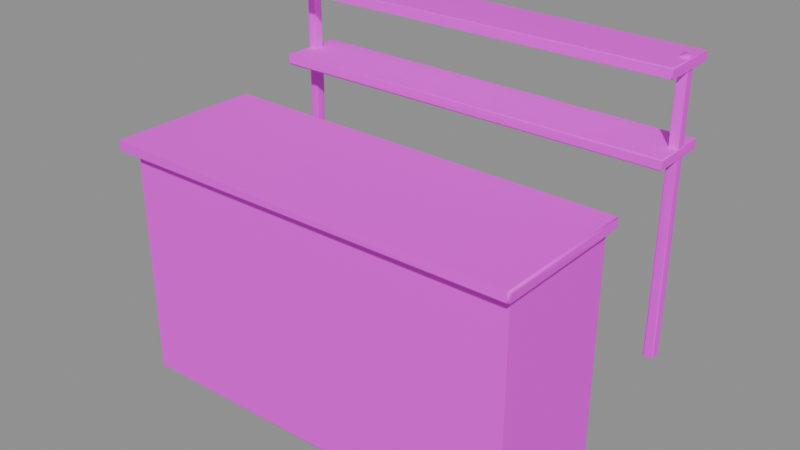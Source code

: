 # Source: shelf.blend  (saved by Blender 4.5.87; exported with 4.5.12 LTS)
import bpy
from mathutils import Matrix  # noqa: F401  (used for matrix-valued properties, if any)

bpy.ops.wm.read_factory_settings(use_empty=True)
scene = bpy.context.scene
scene.name = 'BLDA_V004_LOWPOLY_PACKAGE_shelf'

# ---- collections
col_sea_scene_b1109a_shelf = bpy.data.collections.new('SEA-SCENE-B1109A-SHELF'); scene.collection.children.link(col_sea_scene_b1109a_shelf)

# ---- images (referenced by path relative to the original .blend; pixels are not part of the script)
import os
ASSET_DIR = os.environ.get("B2B_ASSET_DIR", "")  # directory of the original .blend (textures are referenced by path, not embedded)
HERE = os.path.dirname(os.path.abspath(__file__))  # packed textures are extracted next to this script under _unpacked/

def load_image(name, relpath, width, height, colorspace="sRGB"):
    """Load a texture the original file referenced (path relative to the .blend, or extracted next to this script)."""
    p = next((c for c in (os.path.join(HERE, relpath), os.path.join(ASSET_DIR, relpath)) if relpath and os.path.exists(c)), "")
    if p:
        img = bpy.data.images.load(p, check_existing=True)
        img.name = name
    else:  # same state as the original file: an image datablock whose file is absent (Cycles renders it pink)
        img = bpy.data.images.new(name, width, height)
        img.source = "FILE"
        img.filepath = "//" + (relpath or name)
    img.colorspace_settings.name = colorspace
    return img
img_sea_cabin_timber_8x8_512_png = load_image('sea_cabin_timber_8x8_512.png', 'sea_cozy_8x8_512.png', 1024, 1024, 'sRGB')

# ---- materials (node trees are filled in below, after node groups)
mat_sea_matte = bpy.data.materials.new('SEA_Matte')

# ---- material node trees
mat_sea_matte.use_nodes = True; mat_sea_matte.node_tree.nodes.clear()
_N = mat_sea_matte.node_tree.nodes; _L = mat_sea_matte.node_tree.links
n0 = _N.new('ShaderNodeBsdfPrincipled'); n0.name = '原理化 BSDF'; n0.location = (-200, 100)
n0.inputs[2].default_value = 0.72
n1 = _N.new('ShaderNodeOutputMaterial'); n1.name = '材质输出'; n1.location = (200, 100)
n2 = _N.new('ShaderNodeUVMap'); n2.name = 'UV 贴图'; n2.location = (0, 0)
n2.uv_map = 'PaletteUV'
n3 = _N.new('ShaderNodeTexImage'); n3.name = '图像纹理'; n3.location = (0, 0)
n3.image = img_sea_cabin_timber_8x8_512_png
n3.interpolation = 'Closest'
n3.extension = 'EXTEND'
_L.new(n0.outputs[0], n1.inputs[0])
_L.new(n2.outputs[0], n3.inputs[0])
_L.new(n3.outputs[0], n0.inputs[0])
n1.is_active_output = True

# ---- meshes
me_blda = bpy.data.meshes.new('BLDA_店内柜台')
me_blda.from_pydata([(-2.042, -1.217, 0.06111), (-2.003, -1.221, 0.01327), (-1.992, -1.264, 0.05464), (2.025, -1.228, 0.08895), (1.998, -1.207, 0.05552), (2.028, 0.0764, 0.09165), (1.998, 0.05429, 0.05374), (-1.992, 0.1153, 0.05733), (-2.025, 0.07315, 0.02428), (-1.992, -1.265, 2.341), (-2.025, -1.223, 2.374), (2.028, -1.227, 2.307), (1.998, -1.204, 2.344), (1.998, 0.05643, 2.343), (2.025, 0.07816, 2.309), (-2.003, 0.07065, 2.385), (-2.027, 0.09964, 2.349)], [], [(8, 1, 0), (6, 7, 5), (6, 3, 4), (4, 2, 1), (9, 0, 2), (9, 12, 10), (14, 12, 11), (16, 7, 8), (16, 13, 14), (0, 16, 8), (6, 1, 8), (3, 9, 2), (5, 11, 3), (7, 14, 5), (12, 15, 10), (0, 1, 2), (6, 8, 7), (6, 5, 3), (4, 3, 2), (9, 10, 0), (9, 11, 12), (14, 13, 12), (16, 15, 13), (15, 16, 10), (0, 10, 16), (6, 4, 1), (3, 11, 9), (5, 14, 11), (7, 16, 14), (12, 13, 15)])
me_blda.polygons.foreach_set('use_smooth', [1, 0, 1, 0, 1, 0, 1, 1, 0, 0, 0, 0, 0, 0, 0, 1, 0, 1, 0, 1, 0, 1, 0, 1, 0, 0, 0, 0, 0, 0])
_uv = me_blda.uv_layers.new(name='PaletteUV')
_uv.uv.foreach_set('vector', [0.9209, 0.5729, 0.9271, 0.5459, 0.9645, 0.5625, 0.9354, 0.5528, 0.9105, 0.5625, 0.9406, 0.5386, 0.9225, 0.5745, 0.9177, 0.5553, 0.9428, 0.5408, 0.9278, 0.5604, 0.9176, 0.5554, 0.9446, 0.5426, 0.9236, 0.5756, 0.9415, 0.5588, 0.9448, 0.5428, 0.9446, 0.5426, 0.9105, 0.5625, 0.9486, 0.5466, 0.9177, 0.5697, 0.9438, 0.5418, 0.9456, 0.5436, 0.9241, 0.5761, 0.9453, 0.5433, 0.9479, 0.5459, 0.9176, 0.5696, 0.9278, 0.5452, 0.9645, 0.5625, 0.9375, 0.5895, 0.9375, 0.5355, 0.9433, 0.5413, 0.9168, 0.5688, 0.9574, 0.5554, 0.9433, 0.5413, 0.9413, 0.5659, 0.9375, 0.5355, 0.9454, 0.5434, 0.9375, 0.5895, 0.9375, 0.5355, 0.9397, 0.5499, 0.9236, 0.5756, 0.9375, 0.5355, 0.9406, 0.5386, 0.9225, 0.5745, 0.9375, 0.5355, 0.9486, 0.5466, 0.9375, 0.5895, 0.9105, 0.5625, 0.9448, 0.5428, 0.9354, 0.5528, 0.9218, 0.5738, 0.9105, 0.5625, 0.9225, 0.5745, 0.9105, 0.5625, 0.9177, 0.5553, 0.9278, 0.5604, 0.9105, 0.5625, 0.9176, 0.5554, 0.9236, 0.5756, 0.9105, 0.5625, 0.9415, 0.5588, 0.9446, 0.5426, 0.9375, 0.5895, 0.9105, 0.5625, 0.9177, 0.5697, 0.9105, 0.5625, 0.9438, 0.5418, 0.9176, 0.5696, 0.9105, 0.5625, 0.9278, 0.5452, 0.9271, 0.5584, 0.9105, 0.5625, 0.9372, 0.5562, 0.9375, 0.5895, 0.9222, 0.5742, 0.9375, 0.5355, 0.9168, 0.5688, 0.9105, 0.5625, 0.9574, 0.5554, 0.9413, 0.5659, 0.9343, 0.5622, 0.9375, 0.5355, 0.9375, 0.5895, 0.9294, 0.5814, 0.9375, 0.5355, 0.9236, 0.5756, 0.9296, 0.5816, 0.9375, 0.5355, 0.9225, 0.5745, 0.9317, 0.5837, 0.9375, 0.5355])
me_blda.materials.append(mat_sea_matte)
me_blda.update()
me_blda_1 = bpy.data.meshes.new('BLDA_柜台面')
me_blda_1.from_pydata([(-2.108, -1.376, 2.391), (-2.09, -1.387, 2.375), (2.103, -1.349, 2.378), (2.089, -1.367, 2.39), (2.09, 0.1215, 2.405), (2.11, 0.0954, 2.395), (2.089, 0.09911, 2.373), (-2.089, 0.1386, 2.377), (-2.107, 0.1261, 2.389), (-2.09, -1.389, 2.481), (-2.107, -1.376, 2.469), (2.11, -1.346, 2.463), (2.089, -1.36, 2.481), (2.089, 0.1125, 2.481), (2.106, 0.1006, 2.47), (-2.108, 0.1256, 2.467), (-2.091, 0.1371, 2.482)], [], [(4, 5, 6), (8, 1, 0), (7, 4, 6), (9, 0, 1), (11, 3, 2), (14, 12, 11), (8, 16, 7), (16, 10, 9), (0, 15, 8), (6, 1, 7), (3, 9, 1), (5, 11, 2), (7, 13, 4), (12, 16, 9), (13, 14, 4), (8, 7, 1), (6, 5, 2), (1, 2, 3), (9, 10, 0), (11, 12, 3), (4, 14, 5), (14, 13, 12), (8, 15, 16), (16, 15, 10), (0, 10, 15), (6, 2, 1), (3, 12, 9), (5, 14, 11), (7, 16, 13), (12, 13, 16)])
me_blda_1.polygons.foreach_set('use_smooth', [1, 1, 0, 1, 1, 1, 1, 1, 0, 0, 0, 0, 0, 0, 1, 1, 1, 0, 1, 1, 1, 1, 1, 1, 0, 0, 0, 0, 0, 0])
_uv = me_blda_1.uv_layers.new(name='PaletteUV')
_uv.uv.foreach_set('vector', [0.826, 0.826, 0.7987, 0.8257, 0.8139, 0.7869, 0.7971, 0.8241, 0.8149, 0.7879, 0.8183, 0.7913, 0.7893, 0.8163, 0.8088, 0.7951, 0.8096, 0.8025, 0.8125, 0.8395, 0.8028, 0.7952, 0.8395, 0.8125, 0.7927, 0.8197, 0.7924, 0.8056, 0.8199, 0.7929, 0.8048, 0.8095, 0.816, 0.8129, 0.8206, 0.7936, 0.8104, 0.8028, 0.7855, 0.8125, 0.8165, 0.8166, 0.7986, 0.8256, 0.7912, 0.8068, 0.8198, 0.7928, 0.8125, 0.8395, 0.8125, 0.7855, 0.8136, 0.7866, 0.7917, 0.8187, 0.8316, 0.8046, 0.8204, 0.8316, 0.8125, 0.8395, 0.8125, 0.7855, 0.8192, 0.7922, 0.7987, 0.8257, 0.8125, 0.7855, 0.8206, 0.7936, 0.8125, 0.8395, 0.8125, 0.7855, 0.8088, 0.7951, 0.7998, 0.8268, 0.8125, 0.7855, 0.8204, 0.7934, 0.8204, 0.8316, 0.799, 0.8038, 0.8125, 0.7855, 0.7971, 0.8241, 0.7855, 0.8125, 0.8149, 0.7879, 0.7971, 0.8241, 0.7855, 0.8125, 0.8142, 0.8086, 0.8163, 0.8141, 0.8125, 0.8395, 0.7855, 0.8125, 0.8125, 0.8395, 0.7855, 0.8125, 0.8028, 0.7952, 0.7927, 0.8197, 0.7855, 0.8125, 0.7924, 0.8056, 0.826, 0.826, 0.7855, 0.8125, 0.8197, 0.7927, 0.8048, 0.8095, 0.7855, 0.8125, 0.816, 0.8129, 0.8104, 0.8028, 0.8047, 0.816, 0.7855, 0.8125, 0.7986, 0.8256, 0.7855, 0.8125, 0.7912, 0.8068, 0.8125, 0.8395, 0.8055, 0.8325, 0.8125, 0.7855, 0.7917, 0.8187, 0.7855, 0.8125, 0.8316, 0.8046, 0.8125, 0.8395, 0.8056, 0.8326, 0.8125, 0.7855, 0.7987, 0.8257, 0.799, 0.8038, 0.8125, 0.7855, 0.8125, 0.8395, 0.8093, 0.8124, 0.8125, 0.7855, 0.7998, 0.8268, 0.7982, 0.8252, 0.8125, 0.7855])
me_blda_1.materials.append(mat_sea_matte)
me_blda_1.update()
me_blda_2 = bpy.data.meshes.new('BLDA_后陈列架')
me_blda_2.from_pydata([(-2.095, 0.7661, 2.637), (-2.081, 0.7692, 2.622), (-2.081, 0.7527, 2.64), (2.092, 0.7771, 2.638), (2.083, 0.7845, 2.628), (2.095, 1.366, 2.637), (2.083, 1.373, 2.629), (-2.084, 1.395, 2.637), (-2.092, 1.384, 2.627), (-2.083, 0.7581, 2.731), (-2.095, 0.7658, 2.722), (2.083, 0.7848, 2.731), (2.092, 0.7766, 2.719), (2.083, 1.376, 2.72), (2.092, 1.365, 2.728), (-2.095, 1.384, 2.721), (-2.083, 1.391, 2.732)], [], [(8, 1, 0), (4, 5, 3), (1, 3, 2), (2, 10, 0), (13, 5, 6), (14, 11, 12), (15, 7, 8), (13, 16, 14), (16, 10, 9), (0, 15, 8), (6, 1, 8), (2, 12, 9), (5, 12, 3), (7, 13, 6), (11, 16, 9), (2, 0, 1), (8, 7, 6), (4, 6, 5), (1, 4, 3), (2, 9, 10), (12, 11, 9), (13, 14, 5), (15, 16, 7), (16, 15, 10), (0, 10, 15), (6, 4, 1), (2, 3, 12), (5, 14, 12), (7, 16, 13), (11, 14, 16)])
me_blda_2.polygons.foreach_set('use_smooth', [1, 1, 0, 1, 1, 1, 1, 0, 1, 0, 0, 0, 0, 0, 0, 1, 0, 1, 0, 1, 0, 1, 1, 1, 0, 0, 0, 0, 0, 0])
_uv = me_blda_2.uv_layers.new(name='PaletteUV')
_uv.uv.foreach_set('vector', [0.924, 0.826, 0.9399, 0.7879, 0.9448, 0.7928, 0.9432, 0.7912, 0.9105, 0.8125, 0.9169, 0.8061, 0.9446, 0.7926, 0.9105, 0.8125, 0.9412, 0.8104, 0.9645, 0.8125, 0.9105, 0.8125, 0.9268, 0.7962, 0.9162, 0.8182, 0.9277, 0.7953, 0.9645, 0.8125, 0.942, 0.8196, 0.9437, 0.7917, 0.9439, 0.7919, 0.9297, 0.8161, 0.9445, 0.7925, 0.9645, 0.8125, 0.9352, 0.8027, 0.9229, 0.8249, 0.9405, 0.8144, 0.9236, 0.8256, 0.9427, 0.7907, 0.9438, 0.7918, 0.9375, 0.8395, 0.9375, 0.7855, 0.9433, 0.7913, 0.924, 0.826, 0.9566, 0.8046, 0.9454, 0.8316, 0.9445, 0.7925, 0.9237, 0.8257, 0.9375, 0.7855, 0.9375, 0.8395, 0.9375, 0.7855, 0.9398, 0.8019, 0.9296, 0.8159, 0.9375, 0.7855, 0.9521, 0.8001, 0.922, 0.824, 0.9375, 0.7855, 0.9513, 0.7993, 0.9375, 0.8395, 0.9105, 0.8125, 0.9446, 0.7926, 0.9176, 0.8196, 0.9105, 0.8125, 0.9521, 0.8001, 0.9432, 0.7912, 0.9375, 0.8395, 0.9105, 0.8125, 0.9446, 0.7926, 0.9275, 0.8095, 0.9105, 0.8125, 0.9645, 0.8125, 0.9375, 0.8395, 0.9105, 0.8125, 0.9375, 0.8395, 0.9105, 0.8125, 0.9513, 0.7993, 0.9162, 0.8182, 0.9105, 0.8125, 0.9277, 0.7953, 0.9297, 0.8161, 0.9105, 0.8125, 0.9445, 0.7925, 0.9236, 0.8256, 0.9105, 0.8125, 0.9427, 0.7907, 0.9375, 0.8395, 0.9165, 0.8185, 0.9375, 0.7855, 0.924, 0.826, 0.9105, 0.8125, 0.9566, 0.8046, 0.9445, 0.7925, 0.9415, 0.8166, 0.9237, 0.8257, 0.9375, 0.8395, 0.9164, 0.8184, 0.9375, 0.7855, 0.9296, 0.8159, 0.934, 0.8103, 0.9375, 0.7855, 0.922, 0.824, 0.9234, 0.8254, 0.9375, 0.7855])
me_blda_2.materials.append(mat_sea_matte)
me_blda_2.update()
me_blda______001 = bpy.data.meshes.new('BLDA_后陈列架.001')
me_blda______001.from_pydata([(-2.095, 0.7659, 3.407), (-2.083, 0.7585, 3.397), (2.092, 0.7846, 3.401), (2.082, 0.7737, 3.407), (2.097, 1.362, 3.411), (2.082, 1.373, 3.4), (-2.084, 1.395, 3.407), (-2.092, 1.384, 3.397), (-2.084, 0.7574, 3.5), (-2.095, 0.766, 3.492), (2.083, 0.7848, 3.501), (2.092, 0.7772, 3.49), (2.083, 1.376, 3.49), (2.092, 1.365, 3.498), (-2.095, 1.384, 3.491), (-2.081, 1.381, 3.506), (-2.08, 1.397, 3.489)], [], [(7, 1, 0), (8, 0, 1), (2, 11, 3), (12, 4, 5), (13, 10, 11), (14, 6, 7), (12, 15, 13), (15, 9, 8), (0, 14, 7), (5, 1, 7), (3, 8, 1), (4, 11, 2), (6, 12, 5), (10, 15, 8), (16, 14, 15), (7, 6, 5), (2, 5, 4), (1, 2, 3), (8, 9, 0), (11, 10, 8), (12, 13, 4), (14, 16, 6), (12, 16, 15), (15, 14, 9), (0, 9, 14), (5, 2, 1), (3, 11, 8), (4, 13, 11), (6, 16, 12), (10, 13, 15)])
me_blda______001.polygons.foreach_set('use_smooth', [1, 1, 1, 1, 1, 1, 0, 1, 0, 0, 0, 0, 0, 0, 1, 0, 1, 0, 1, 0, 1, 1, 0, 1, 0, 0, 0, 0, 0, 0])
_uv = me_blda______001.uv_layers.new(name='PaletteUV')
_uv.uv.foreach_set('vector', [0.924, 0.826, 0.9399, 0.7879, 0.9447, 0.7927, 0.9375, 0.8395, 0.927, 0.796, 0.9645, 0.8125, 0.9459, 0.7939, 0.9172, 0.8192, 0.9157, 0.8073, 0.9174, 0.8194, 0.9178, 0.8052, 0.9441, 0.7921, 0.942, 0.8196, 0.9437, 0.7917, 0.9439, 0.7919, 0.9278, 0.8104, 0.9445, 0.7925, 0.9645, 0.8125, 0.933, 0.802, 0.9105, 0.8125, 0.9405, 0.8144, 0.9236, 0.8256, 0.9427, 0.7907, 0.9438, 0.7918, 0.9375, 0.8395, 0.9375, 0.7855, 0.9433, 0.7913, 0.924, 0.826, 0.9566, 0.8046, 0.9454, 0.8316, 0.9375, 0.8395, 0.9375, 0.7855, 0.9442, 0.7922, 0.9375, 0.8395, 0.9375, 0.7855, 0.9445, 0.7925, 0.9296, 0.8159, 0.9375, 0.7855, 0.9443, 0.7923, 0.922, 0.824, 0.9375, 0.7855, 0.9516, 0.7996, 0.9375, 0.8395, 0.9163, 0.8183, 0.9446, 0.7926, 0.9176, 0.8196, 0.9105, 0.8125, 0.9409, 0.8021, 0.9398, 0.8092, 0.9205, 0.8225, 0.9105, 0.8125, 0.9413, 0.8141, 0.9375, 0.8395, 0.9105, 0.8125, 0.9375, 0.8395, 0.9105, 0.8125, 0.927, 0.796, 0.9375, 0.8395, 0.9105, 0.8125, 0.9516, 0.7996, 0.9174, 0.8194, 0.9105, 0.8125, 0.9178, 0.8052, 0.9278, 0.8104, 0.9105, 0.8125, 0.9445, 0.7925, 0.933, 0.802, 0.9375, 0.8395, 0.9105, 0.8125, 0.9236, 0.8256, 0.9105, 0.8125, 0.9427, 0.7907, 0.9375, 0.8395, 0.9162, 0.8182, 0.9375, 0.7855, 0.924, 0.826, 0.9105, 0.8125, 0.9566, 0.8046, 0.9375, 0.8395, 0.9244, 0.8264, 0.9375, 0.7855, 0.9375, 0.8395, 0.9164, 0.8184, 0.9375, 0.7855, 0.9296, 0.8159, 0.934, 0.8103, 0.9375, 0.7855, 0.922, 0.824, 0.9234, 0.8254, 0.9375, 0.7855])
me_blda______001.materials.append(mat_sea_matte)
me_blda______001.update()
me_blda_3 = bpy.data.meshes.new('BLDA_货架竖杆')
me_blda_3.from_pydata([(-2.093, 1.06, 0.6901), (-2.081, 1.052, 0.6802), (-1.999, 1.049, 0.6868), (-1.992, 1.057, 0.6807), (-1.999, 1.161, 0.6863), (-1.987, 1.15, 0.6901), (-2.0, 1.148, 0.6762), (-2.081, 1.161, 0.6868), (-2.088, 1.153, 0.6807), (-2.077, 1.051, 3.508), (-2.085, 1.061, 3.517), (-2.003, 1.063, 3.522), (-1.994, 1.055, 3.51), (-2.0, 1.158, 3.51), (-1.995, 1.149, 3.518), (-2.077, 1.146, 3.522), (-2.086, 1.155, 3.511)], [], [(8, 1, 0), (8, 4, 6), (9, 0, 1), (3, 12, 2), (9, 11, 10), (13, 5, 4), (14, 11, 12), (8, 16, 7), (16, 14, 13), (0, 16, 8), (6, 1, 8), (2, 9, 1), (5, 12, 3), (7, 13, 4), (11, 15, 10), (6, 4, 5), (8, 7, 4), (6, 5, 3), (3, 2, 1), (9, 10, 0), (9, 12, 11), (13, 14, 5), (16, 15, 14), (15, 16, 10), (0, 10, 16), (6, 3, 1), (2, 12, 9), (5, 14, 12), (7, 16, 13), (11, 14, 15)])
me_blda_3.polygons.foreach_set('use_smooth', [1, 1, 0, 0, 1, 0, 1, 0, 1, 0, 1, 0, 0, 0, 1, 1, 1, 1, 1, 0, 1, 0, 1, 1, 0, 1, 0, 0, 0, 1])
_uv = me_blda_3.uv_layers.new(name='PaletteUV')
_uv.uv.foreach_set('vector', [0.4428, 0.8192, 0.441, 0.789, 0.4455, 0.7935, 0.4375, 0.8395, 0.4271, 0.7959, 0.4645, 0.8125, 0.4375, 0.8395, 0.4176, 0.8054, 0.4441, 0.7921, 0.4446, 0.7926, 0.4205, 0.8225, 0.4445, 0.7925, 0.4645, 0.8125, 0.4105, 0.8125, 0.4286, 0.7944, 0.4278, 0.8103, 0.4454, 0.7934, 0.4441, 0.7921, 0.4235, 0.8255, 0.4178, 0.8052, 0.4475, 0.7955, 0.4446, 0.7926, 0.4203, 0.8223, 0.4445, 0.7925, 0.4174, 0.8194, 0.4178, 0.8052, 0.4433, 0.7913, 0.4375, 0.8395, 0.4375, 0.7855, 0.4394, 0.7874, 0.4168, 0.8188, 0.4582, 0.8062, 0.4405, 0.8118, 0.4222, 0.8242, 0.4375, 0.7855, 0.4445, 0.7925, 0.4235, 0.8255, 0.4375, 0.7855, 0.4513, 0.7993, 0.4222, 0.8242, 0.4375, 0.7855, 0.4445, 0.7925, 0.4375, 0.8395, 0.4375, 0.7855, 0.4439, 0.7919, 0.4375, 0.8395, 0.4105, 0.8125, 0.4438, 0.7918, 0.4375, 0.8395, 0.4105, 0.8125, 0.4271, 0.7959, 0.4375, 0.8395, 0.4105, 0.8125, 0.4513, 0.7993, 0.4375, 0.8395, 0.4105, 0.8125, 0.4412, 0.8021, 0.4375, 0.8395, 0.4105, 0.8125, 0.4176, 0.8054, 0.4645, 0.8125, 0.4218, 0.8238, 0.4105, 0.8125, 0.4278, 0.8103, 0.4105, 0.8125, 0.4454, 0.7934, 0.4174, 0.8194, 0.4105, 0.8125, 0.4178, 0.8052, 0.4178, 0.8198, 0.4105, 0.8125, 0.4439, 0.7919, 0.4375, 0.8395, 0.416, 0.818, 0.4375, 0.7855, 0.4168, 0.8188, 0.4105, 0.8125, 0.4582, 0.8062, 0.4222, 0.8242, 0.4165, 0.8185, 0.4375, 0.7855, 0.4235, 0.8255, 0.4216, 0.8236, 0.4375, 0.7855, 0.4222, 0.8242, 0.4317, 0.8337, 0.4375, 0.7855, 0.4375, 0.8395, 0.4293, 0.8313, 0.4375, 0.7855])
me_blda_3.materials.append(mat_sea_matte)
me_blda_3.update()
me_blda______001_1 = bpy.data.meshes.new('BLDA_货架竖杆.001')
me_blda______001_1.from_pydata([(1.987, 1.06, 0.6901), (1.999, 1.052, 0.6802), (2.081, 1.049, 0.6868), (2.088, 1.057, 0.6807), (2.081, 1.161, 0.6863), (2.093, 1.15, 0.6901), (2.08, 1.148, 0.6762), (1.999, 1.161, 0.6868), (1.992, 1.153, 0.6807), (2.0, 1.052, 3.51), (1.995, 1.061, 3.518), (2.077, 1.064, 3.522), (2.086, 1.055, 3.511), (2.077, 1.159, 3.508), (2.085, 1.149, 3.517), (2.003, 1.147, 3.522), (1.994, 1.155, 3.51)], [], [(8, 1, 0), (8, 4, 6), (9, 0, 1), (3, 12, 2), (12, 10, 9), (13, 5, 4), (14, 11, 12), (8, 16, 7), (13, 15, 14), (0, 16, 8), (6, 1, 8), (2, 9, 1), (5, 12, 3), (7, 13, 4), (11, 15, 10), (6, 4, 5), (8, 7, 4), (6, 5, 3), (3, 2, 1), (9, 10, 0), (12, 11, 10), (13, 14, 5), (13, 16, 15), (15, 16, 10), (0, 10, 16), (6, 3, 1), (2, 12, 9), (5, 14, 12), (7, 16, 13), (11, 14, 15)])
me_blda______001_1.polygons.foreach_set('use_smooth', [1, 1, 0, 0, 1, 0, 1, 0, 1, 0, 1, 0, 0, 0, 1, 1, 1, 1, 1, 0, 1, 0, 1, 1, 0, 1, 0, 0, 0, 1])
_uv = me_blda______001_1.uv_layers.new(name='PaletteUV')
_uv.uv.foreach_set('vector', [0.4428, 0.8192, 0.441, 0.789, 0.4455, 0.7935, 0.4375, 0.8395, 0.4271, 0.7959, 0.4645, 0.8125, 0.4278, 0.8103, 0.4176, 0.8054, 0.4441, 0.7921, 0.4446, 0.7926, 0.4203, 0.8223, 0.4445, 0.7925, 0.4174, 0.8194, 0.4178, 0.8052, 0.4433, 0.7913, 0.4375, 0.8395, 0.4454, 0.7934, 0.4441, 0.7921, 0.4168, 0.8188, 0.4178, 0.8052, 0.4473, 0.7953, 0.4446, 0.7926, 0.4205, 0.8225, 0.4445, 0.7925, 0.4645, 0.8125, 0.4105, 0.8125, 0.4286, 0.7944, 0.4375, 0.8395, 0.4375, 0.7855, 0.4394, 0.7874, 0.4168, 0.8188, 0.4582, 0.8062, 0.4405, 0.8118, 0.4222, 0.8242, 0.4375, 0.7855, 0.4445, 0.7925, 0.4235, 0.8255, 0.4375, 0.7855, 0.4513, 0.7993, 0.4222, 0.8242, 0.4375, 0.7855, 0.4445, 0.7925, 0.4375, 0.8395, 0.4375, 0.7855, 0.4428, 0.8015, 0.4375, 0.8395, 0.4105, 0.8125, 0.4438, 0.7918, 0.4375, 0.8395, 0.4105, 0.8125, 0.4271, 0.7959, 0.4375, 0.8395, 0.4105, 0.8125, 0.4513, 0.7993, 0.4375, 0.8395, 0.4105, 0.8125, 0.4412, 0.8021, 0.4278, 0.8103, 0.4105, 0.8125, 0.4176, 0.8054, 0.4174, 0.8194, 0.4105, 0.8125, 0.4178, 0.8052, 0.4375, 0.8395, 0.4105, 0.8125, 0.4454, 0.7934, 0.4645, 0.8125, 0.4218, 0.8238, 0.4105, 0.8125, 0.4178, 0.8198, 0.4105, 0.8125, 0.4428, 0.8015, 0.4375, 0.8395, 0.4216, 0.8236, 0.4375, 0.7855, 0.4168, 0.8188, 0.4105, 0.8125, 0.4582, 0.8062, 0.4222, 0.8242, 0.4317, 0.8337, 0.4375, 0.7855, 0.4235, 0.8255, 0.416, 0.818, 0.4375, 0.7855, 0.4222, 0.8242, 0.4165, 0.8185, 0.4375, 0.7855, 0.4375, 0.8395, 0.4293, 0.8313, 0.4375, 0.7855])
me_blda______001_1.materials.append(mat_sea_matte)
me_blda______001_1.update()

# ---- objects
ob_blda = bpy.data.objects.new('BLDA_店内柜台', me_blda)
ob_blda_1 = bpy.data.objects.new('BLDA_柜台面', me_blda_1)
ob_blda_2 = bpy.data.objects.new('BLDA_后陈列架', me_blda_2)
ob_blda______001 = bpy.data.objects.new('BLDA_后陈列架.001', me_blda______001)
ob_blda_3 = bpy.data.objects.new('BLDA_货架竖杆', me_blda_3)
ob_blda______001_1 = bpy.data.objects.new('BLDA_货架竖杆.001', me_blda______001_1)

# ---- transforms, parenting, visibility, modifiers, constraints
ob_blda.location = (0.0, 0.0, 0.0)
ob_blda_1.location = (0.0, 0.0, 0.0)
ob_blda_2.location = (0.0, 0.0, 0.0)
ob_blda______001.location = (0.0, 0.0, 0.0)
ob_blda_3.location = (0.0, 0.0, 0.0)
ob_blda______001_1.location = (0.0, 0.0, 0.0)

# ---- collection membership
col_sea_scene_b1109a_shelf.objects.link(ob_blda)
col_sea_scene_b1109a_shelf.objects.link(ob_blda_1)
col_sea_scene_b1109a_shelf.objects.link(ob_blda_2)
col_sea_scene_b1109a_shelf.objects.link(ob_blda______001)
col_sea_scene_b1109a_shelf.objects.link(ob_blda_3)
col_sea_scene_b1109a_shelf.objects.link(ob_blda______001_1)

# ---- scene / render settings (as saved in the file)
scene.frame_start = 1; scene.frame_end = 250; scene.frame_set(1)
scene.render.engine = 'BLENDER_EEVEE_NEXT'
bpy.context.view_layer.update()

# ---- added for rendering (the .blend has no active camera and no usable light): camera, sun + grey world if the file has none
cam_auto = bpy.data.cameras.new('AutoCamera')
cam_auto.lens = 50.0
cam_auto.sensor_width = 36.0
cam_auto.clip_end = 1000.0
ob_auto_camera = bpy.data.objects.new('AutoCamera', cam_auto)
scene.collection.objects.link(ob_auto_camera)
ob_auto_camera.location = (5.69442, -6.82804, 6.32209)
ob_auto_camera.rotation_euler = (1.09748, -7.21219e-08, 0.694738)
scene.camera = ob_auto_camera
light_auto_sun = bpy.data.lights.new('AutoSun', 'SUN')
light_auto_sun.energy = 3.0
light_auto_sun.angle = 0.0523599
ob_auto_sun = bpy.data.objects.new('AutoSun', light_auto_sun)
scene.collection.objects.link(ob_auto_sun)
ob_auto_sun.rotation_euler = (0.872665, 0.174533, 0.523599)
if scene.world is None:
    world_auto = bpy.data.worlds.new('AutoWorld')
    world_auto.color = (0.3, 0.3, 0.3)
    scene.world = world_auto
bpy.context.view_layer.update()
